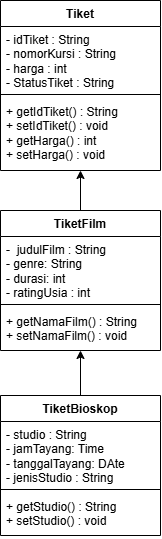

The diagram above was exported from draw.io. Its source (the exported page's mxGraphModel, read from the mxfile embedded in the PNG):
<mxGraphModel dx="854" dy="430" grid="1" gridSize="10" guides="1" tooltips="1" connect="1" arrows="1" fold="1" page="1" pageScale="1" pageWidth="1100" pageHeight="850" math="0" shadow="0">
  <root>
    <mxCell id="0" />
    <mxCell id="1" parent="0" />
    <mxCell id="qTU3_9OBtkWdvfdfjFQf-1" parent="1" style="swimlane;fontStyle=1;align=center;verticalAlign=top;childLayout=stackLayout;horizontal=1;startSize=26;horizontalStack=0;resizeParent=1;resizeParentMax=0;resizeLast=0;collapsible=1;marginBottom=0;whiteSpace=wrap;html=1;" value="Tiket" vertex="1">
      <mxGeometry height="170" width="160" x="380" y="30" as="geometry" />
    </mxCell>
    <mxCell id="qTU3_9OBtkWdvfdfjFQf-2" parent="qTU3_9OBtkWdvfdfjFQf-1" style="text;strokeColor=none;fillColor=none;align=left;verticalAlign=top;spacingLeft=4;spacingRight=4;overflow=hidden;rotatable=0;points=[[0,0.5],[1,0.5]];portConstraint=eastwest;whiteSpace=wrap;html=1;" value="- idTiket : String&lt;div&gt;- nomorKursi : String&lt;/div&gt;&lt;div&gt;- harga : int&lt;/div&gt;&lt;div&gt;- StatusTiket : String&lt;/div&gt;" vertex="1">
      <mxGeometry height="64" width="160" y="26" as="geometry" />
    </mxCell>
    <mxCell id="qTU3_9OBtkWdvfdfjFQf-3" parent="qTU3_9OBtkWdvfdfjFQf-1" style="line;strokeWidth=1;fillColor=none;align=left;verticalAlign=middle;spacingTop=-1;spacingLeft=3;spacingRight=3;rotatable=0;labelPosition=right;points=[];portConstraint=eastwest;strokeColor=inherit;" value="" vertex="1">
      <mxGeometry height="8" width="160" y="90" as="geometry" />
    </mxCell>
    <mxCell id="qTU3_9OBtkWdvfdfjFQf-4" parent="qTU3_9OBtkWdvfdfjFQf-1" style="text;strokeColor=none;fillColor=none;align=left;verticalAlign=top;spacingLeft=4;spacingRight=4;overflow=hidden;rotatable=0;points=[[0,0.5],[1,0.5]];portConstraint=eastwest;whiteSpace=wrap;html=1;" value="+ getIdTiket() : String&lt;div&gt;+&amp;nbsp;setIdTiket() : void&lt;/div&gt;&lt;div&gt;+ getHarga() : int&lt;/div&gt;&lt;div&gt;+ setHarga() : void&amp;nbsp;&lt;/div&gt;" vertex="1">
      <mxGeometry height="72" width="160" y="98" as="geometry" />
    </mxCell>
    <mxCell id="qTU3_9OBtkWdvfdfjFQf-5" parent="1" style="swimlane;fontStyle=1;align=center;verticalAlign=top;childLayout=stackLayout;horizontal=1;startSize=26;horizontalStack=0;resizeParent=1;resizeParentMax=0;resizeLast=0;collapsible=1;marginBottom=0;whiteSpace=wrap;html=1;" value="TiketFilm&lt;span style=&quot;color: rgba(0, 0, 0, 0); font-family: monospace; font-size: 0px; font-weight: 400; text-align: start; text-wrap-mode: nowrap;&quot;&gt;%3CmxGraphModel%3E%3Croot%3E%3CmxCell%20id%3D%220%22%2F%3E%3CmxCell%20id%3D%221%22%20parent%3D%220%22%2F%3E%3CmxCell%20id%3D%222%22%20parent%3D%221%22%20style%3D%22swimlane%3BfontStyle%3D1%3Balign%3Dcenter%3BverticalAlign%3Dtop%3BchildLayout%3DstackLayout%3Bhorizontal%3D1%3BstartSize%3D26%3BhorizontalStack%3D0%3BresizeParent%3D1%3BresizeParentMax%3D0%3BresizeLast%3D0%3Bcollapsible%3D1%3BmarginBottom%3D0%3BwhiteSpace%3Dwrap%3Bhtml%3D1%3B%22%20value%3D%22Tiket%22%20vertex%3D%221%22%3E%3CmxGeometry%20height%3D%22124%22%20width%3D%22160%22%20x%3D%22380%22%20y%3D%2240%22%20as%3D%22geometry%22%2F%3E%3C%2FmxCell%3E%3CmxCell%20id%3D%223%22%20parent%3D%222%22%20style%3D%22text%3BstrokeColor%3Dnone%3BfillColor%3Dnone%3Balign%3Dleft%3BverticalAlign%3Dtop%3BspacingLeft%3D4%3BspacingRight%3D4%3Boverflow%3Dhidden%3Brotatable%3D0%3Bpoints%3D%5B%5B0%2C0.5%5D%2C%5B1%2C0.5%5D%5D%3BportConstraint%3Deastwest%3BwhiteSpace%3Dwrap%3Bhtml%3D1%3B%22%20value%3D%22%2B%20idTiket%20%3A%20String%26lt%3Bdiv%26gt%3B%2B%20nomorKursi%20%3A%20String%26lt%3B%2Fdiv%26gt%3B%26lt%3Bdiv%26gt%3B%2B%20harga%20%3A%20int%26lt%3B%2Fdiv%26gt%3B%26lt%3Bdiv%26gt%3B%2B%20StatusTiket%20%3A%20String%26lt%3B%2Fdiv%26gt%3B%22%20vertex%3D%221%22%3E%3CmxGeometry%20height%3D%2264%22%20width%3D%22160%22%20y%3D%2226%22%20as%3D%22geometry%22%2F%3E%3C%2FmxCell%3E%3CmxCell%20id%3D%224%22%20parent%3D%222%22%20style%3D%22line%3BstrokeWidth%3D1%3BfillColor%3Dnone%3Balign%3Dleft%3BverticalAlign%3Dmiddle%3BspacingTop%3D-1%3BspacingLeft%3D3%3BspacingRight%3D3%3Brotatable%3D0%3BlabelPosition%3Dright%3Bpoints%3D%5B%5D%3BportConstraint%3Deastwest%3BstrokeColor%3Dinherit%3B%22%20value%3D%22%22%20vertex%3D%221%22%3E%3CmxGeometry%20height%3D%228%22%20width%3D%22160%22%20y%3D%2290%22%20as%3D%22geometry%22%2F%3E%3C%2FmxCell%3E%3CmxCell%20id%3D%225%22%20parent%3D%222%22%20style%3D%22text%3BstrokeColor%3Dnone%3BfillColor%3Dnone%3Balign%3Dleft%3BverticalAlign%3Dtop%3BspacingLeft%3D4%3BspacingRight%3D4%3Boverflow%3Dhidden%3Brotatable%3D0%3Bpoints%3D%5B%5B0%2C0.5%5D%2C%5B1%2C0.5%5D%5D%3BportConstraint%3Deastwest%3BwhiteSpace%3Dwrap%3Bhtml%3D1%3B%22%20value%3D%22%2B%20method(type)%3A%20type%22%20vertex%3D%221%22%3E%3CmxGeometry%20height%3D%2226%22%20width%3D%22160%22%20y%3D%2298%22%20as%3D%22geometry%22%2F%3E%3C%2FmxCell%3E%3C%2Froot%3E%3C%2FmxGraphModel%3E&lt;/span&gt;" vertex="1">
      <mxGeometry height="140" width="160" x="380" y="240" as="geometry" />
    </mxCell>
    <mxCell id="qTU3_9OBtkWdvfdfjFQf-6" parent="qTU3_9OBtkWdvfdfjFQf-5" style="text;strokeColor=none;fillColor=none;align=left;verticalAlign=top;spacingLeft=4;spacingRight=4;overflow=hidden;rotatable=0;points=[[0,0.5],[1,0.5]];portConstraint=eastwest;whiteSpace=wrap;html=1;" value="-&amp;nbsp; judulFilm : String&lt;div&gt;- genre: String&lt;/div&gt;&lt;div&gt;- durasi: int&lt;/div&gt;&lt;div&gt;- ratingUsia : int&lt;/div&gt;" vertex="1">
      <mxGeometry height="64" width="160" y="26" as="geometry" />
    </mxCell>
    <mxCell id="qTU3_9OBtkWdvfdfjFQf-7" parent="qTU3_9OBtkWdvfdfjFQf-5" style="line;strokeWidth=1;fillColor=none;align=left;verticalAlign=middle;spacingTop=-1;spacingLeft=3;spacingRight=3;rotatable=0;labelPosition=right;points=[];portConstraint=eastwest;strokeColor=inherit;" value="" vertex="1">
      <mxGeometry height="8" width="160" y="90" as="geometry" />
    </mxCell>
    <mxCell id="qTU3_9OBtkWdvfdfjFQf-8" parent="qTU3_9OBtkWdvfdfjFQf-5" style="text;strokeColor=none;fillColor=none;align=left;verticalAlign=top;spacingLeft=4;spacingRight=4;overflow=hidden;rotatable=0;points=[[0,0.5],[1,0.5]];portConstraint=eastwest;whiteSpace=wrap;html=1;" value="+ getNamaFilm() : String&lt;div&gt;+ setNamaFilm() : void&lt;/div&gt;" vertex="1">
      <mxGeometry height="42" width="160" y="98" as="geometry" />
    </mxCell>
    <mxCell id="qTU3_9OBtkWdvfdfjFQf-9" parent="1" style="swimlane;fontStyle=1;align=center;verticalAlign=top;childLayout=stackLayout;horizontal=1;startSize=26;horizontalStack=0;resizeParent=1;resizeParentMax=0;resizeLast=0;collapsible=1;marginBottom=0;whiteSpace=wrap;html=1;" value="TiketBioskop" vertex="1">
      <mxGeometry height="140" width="160" x="380" y="425" as="geometry" />
    </mxCell>
    <mxCell id="qTU3_9OBtkWdvfdfjFQf-10" parent="qTU3_9OBtkWdvfdfjFQf-9" style="text;strokeColor=none;fillColor=none;align=left;verticalAlign=top;spacingLeft=4;spacingRight=4;overflow=hidden;rotatable=0;points=[[0,0.5],[1,0.5]];portConstraint=eastwest;whiteSpace=wrap;html=1;" value="- studio : String&lt;div&gt;- jamTayang: Time&lt;/div&gt;&lt;div&gt;- tanggalTayang: DAte&lt;/div&gt;&lt;div&gt;&lt;span style=&quot;background-color: transparent; color: light-dark(rgb(0, 0, 0), rgb(255, 255, 255));&quot;&gt;- jenisStudio : String&lt;/span&gt;&lt;/div&gt;" vertex="1">
      <mxGeometry height="64" width="160" y="26" as="geometry" />
    </mxCell>
    <mxCell id="qTU3_9OBtkWdvfdfjFQf-11" parent="qTU3_9OBtkWdvfdfjFQf-9" style="line;strokeWidth=1;fillColor=none;align=left;verticalAlign=middle;spacingTop=-1;spacingLeft=3;spacingRight=3;rotatable=0;labelPosition=right;points=[];portConstraint=eastwest;strokeColor=inherit;" value="" vertex="1">
      <mxGeometry height="8" width="160" y="90" as="geometry" />
    </mxCell>
    <mxCell id="qTU3_9OBtkWdvfdfjFQf-12" parent="qTU3_9OBtkWdvfdfjFQf-9" style="text;strokeColor=none;fillColor=none;align=left;verticalAlign=top;spacingLeft=4;spacingRight=4;overflow=hidden;rotatable=0;points=[[0,0.5],[1,0.5]];portConstraint=eastwest;whiteSpace=wrap;html=1;" value="+ getStudio() : String&lt;div&gt;+ setStudio() : void&amp;nbsp;&lt;/div&gt;" vertex="1">
      <mxGeometry height="42" width="160" y="98" as="geometry" />
    </mxCell>
    <mxCell id="qTU3_9OBtkWdvfdfjFQf-13" edge="1" parent="1" source="qTU3_9OBtkWdvfdfjFQf-5" style="endArrow=classic;html=1;rounded=0;exitX=0.5;exitY=0;exitDx=0;exitDy=0;" value="">
      <mxGeometry height="50" relative="1" width="50" as="geometry">
        <mxPoint x="490" y="460" as="sourcePoint" />
        <mxPoint x="460" y="200" as="targetPoint" />
      </mxGeometry>
    </mxCell>
    <mxCell id="qTU3_9OBtkWdvfdfjFQf-14" edge="1" parent="1" source="qTU3_9OBtkWdvfdfjFQf-9" style="endArrow=classic;html=1;rounded=0;exitX=0.5;exitY=0;exitDx=0;exitDy=0;" value="">
      <mxGeometry height="50" relative="1" width="50" as="geometry">
        <mxPoint x="490" y="490" as="sourcePoint" />
        <mxPoint x="460" y="380" as="targetPoint" />
      </mxGeometry>
    </mxCell>
  </root>
</mxGraphModel>